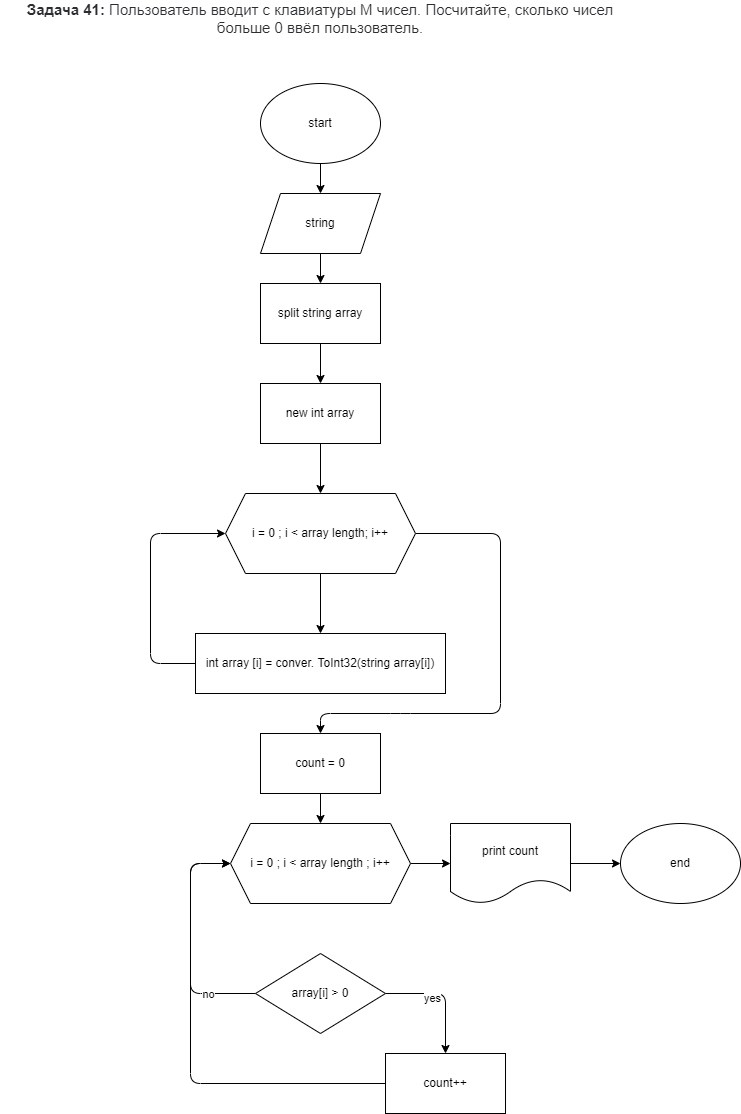

The diagram above was exported from draw.io. Its source (the exported page's mxGraphModel, read from the mxfile embedded in the PNG):
<mxGraphModel dx="1128" dy="956" grid="1" gridSize="10" guides="1" tooltips="1" connect="1" arrows="1" fold="1" page="1" pageScale="1" pageWidth="827" pageHeight="1169" math="0" shadow="0">
  <root>
    <mxCell id="0" />
    <mxCell id="1" parent="0" />
    <mxCell id="2" value="&lt;span style=&quot;box-sizing: border-box ; font-weight: 700 ; color: rgb(44 , 45 , 48) ; font-family: &amp;#34;roboto&amp;#34; , &amp;#34;san francisco&amp;#34; , &amp;#34;helvetica neue&amp;#34; , &amp;#34;helvetica&amp;#34; , &amp;#34;arial&amp;#34; ; font-size: 15px ; background-color: rgb(255 , 255 , 255)&quot;&gt;Задача 41:&lt;/span&gt;&lt;span style=&quot;color: rgb(44 , 45 , 48) ; font-family: &amp;#34;roboto&amp;#34; , &amp;#34;san francisco&amp;#34; , &amp;#34;helvetica neue&amp;#34; , &amp;#34;helvetica&amp;#34; , &amp;#34;arial&amp;#34; ; font-size: 15px ; background-color: rgb(255 , 255 , 255)&quot;&gt;&amp;nbsp;Пользователь вводит с клавиатуры M чисел. Посчитайте, сколько чисел больше 0 ввёл пользователь.&lt;/span&gt;" style="text;html=1;strokeColor=none;fillColor=none;align=center;verticalAlign=middle;whiteSpace=wrap;rounded=0;" vertex="1" parent="1">
      <mxGeometry x="10" y="30" width="640" height="30" as="geometry" />
    </mxCell>
    <mxCell id="5" value="" style="edgeStyle=none;html=1;" edge="1" parent="1" source="3" target="4">
      <mxGeometry relative="1" as="geometry" />
    </mxCell>
    <mxCell id="3" value="start" style="ellipse;whiteSpace=wrap;html=1;" vertex="1" parent="1">
      <mxGeometry x="270" y="110" width="120" height="80" as="geometry" />
    </mxCell>
    <mxCell id="7" value="" style="edgeStyle=none;html=1;" edge="1" parent="1" source="4">
      <mxGeometry relative="1" as="geometry">
        <mxPoint x="330" y="310" as="targetPoint" />
      </mxGeometry>
    </mxCell>
    <mxCell id="4" value="string" style="shape=parallelogram;perimeter=parallelogramPerimeter;whiteSpace=wrap;html=1;fixedSize=1;" vertex="1" parent="1">
      <mxGeometry x="270" y="220" width="120" height="60" as="geometry" />
    </mxCell>
    <mxCell id="13" value="" style="edgeStyle=none;html=1;" edge="1" parent="1" source="8" target="12">
      <mxGeometry relative="1" as="geometry" />
    </mxCell>
    <mxCell id="8" value="split string array" style="rounded=0;whiteSpace=wrap;html=1;" vertex="1" parent="1">
      <mxGeometry x="270" y="310" width="120" height="60" as="geometry" />
    </mxCell>
    <mxCell id="18" value="" style="edgeStyle=none;html=1;" edge="1" parent="1" source="9" target="15">
      <mxGeometry relative="1" as="geometry" />
    </mxCell>
    <mxCell id="25" style="edgeStyle=none;html=1;exitX=1;exitY=0.5;exitDx=0;exitDy=0;entryX=0.5;entryY=0;entryDx=0;entryDy=0;" edge="1" parent="1" source="9" target="20">
      <mxGeometry relative="1" as="geometry">
        <Array as="points">
          <mxPoint x="510" y="560" />
          <mxPoint x="510" y="740" />
          <mxPoint x="410" y="740" />
          <mxPoint x="330" y="740" />
        </Array>
      </mxGeometry>
    </mxCell>
    <mxCell id="9" value="i = 0 ; i &amp;lt; array length; i++" style="shape=hexagon;perimeter=hexagonPerimeter2;whiteSpace=wrap;html=1;fixedSize=1;" vertex="1" parent="1">
      <mxGeometry x="235" y="520" width="190" height="80" as="geometry" />
    </mxCell>
    <mxCell id="14" value="" style="edgeStyle=none;html=1;" edge="1" parent="1" source="12" target="9">
      <mxGeometry relative="1" as="geometry" />
    </mxCell>
    <mxCell id="12" value="new int array" style="rounded=0;whiteSpace=wrap;html=1;" vertex="1" parent="1">
      <mxGeometry x="270" y="410" width="120" height="60" as="geometry" />
    </mxCell>
    <mxCell id="17" style="edgeStyle=none;html=1;entryX=0;entryY=0.5;entryDx=0;entryDy=0;exitX=0;exitY=0.5;exitDx=0;exitDy=0;" edge="1" parent="1" source="15" target="9">
      <mxGeometry relative="1" as="geometry">
        <Array as="points">
          <mxPoint x="160" y="690" />
          <mxPoint x="160" y="560" />
        </Array>
      </mxGeometry>
    </mxCell>
    <mxCell id="15" value="int array [i] = conver. ToInt32(string array[i])" style="rounded=0;whiteSpace=wrap;html=1;" vertex="1" parent="1">
      <mxGeometry x="205" y="660" width="250" height="60" as="geometry" />
    </mxCell>
    <mxCell id="33" value="" style="edgeStyle=none;html=1;" edge="1" parent="1" source="19" target="31">
      <mxGeometry relative="1" as="geometry" />
    </mxCell>
    <mxCell id="19" value="i = 0 ; i &amp;lt; array length ; i++" style="shape=hexagon;perimeter=hexagonPerimeter2;whiteSpace=wrap;html=1;fixedSize=1;" vertex="1" parent="1">
      <mxGeometry x="240" y="850" width="180" height="80" as="geometry" />
    </mxCell>
    <mxCell id="26" value="" style="edgeStyle=none;html=1;" edge="1" parent="1" source="20" target="19">
      <mxGeometry relative="1" as="geometry" />
    </mxCell>
    <mxCell id="20" value="count = 0" style="rounded=0;whiteSpace=wrap;html=1;" vertex="1" parent="1">
      <mxGeometry x="270" y="760" width="120" height="60" as="geometry" />
    </mxCell>
    <mxCell id="23" style="edgeStyle=none;html=1;exitX=1;exitY=0.5;exitDx=0;exitDy=0;entryX=0.5;entryY=0;entryDx=0;entryDy=0;" edge="1" parent="1" source="21" target="22">
      <mxGeometry relative="1" as="geometry">
        <Array as="points">
          <mxPoint x="455" y="1020" />
        </Array>
      </mxGeometry>
    </mxCell>
    <mxCell id="24" value="yes" style="edgeLabel;html=1;align=center;verticalAlign=middle;resizable=0;points=[];" vertex="1" connectable="0" parent="23">
      <mxGeometry x="-0.2167" y="-4" relative="1" as="geometry">
        <mxPoint as="offset" />
      </mxGeometry>
    </mxCell>
    <mxCell id="29" style="edgeStyle=none;html=1;entryX=0;entryY=0.5;entryDx=0;entryDy=0;" edge="1" parent="1" source="21" target="19">
      <mxGeometry relative="1" as="geometry">
        <Array as="points">
          <mxPoint x="200" y="1020" />
          <mxPoint x="200" y="950" />
          <mxPoint x="200" y="890" />
        </Array>
      </mxGeometry>
    </mxCell>
    <mxCell id="30" value="no" style="edgeLabel;html=1;align=center;verticalAlign=middle;resizable=0;points=[];" vertex="1" connectable="0" parent="29">
      <mxGeometry x="-0.5915" relative="1" as="geometry">
        <mxPoint as="offset" />
      </mxGeometry>
    </mxCell>
    <mxCell id="21" value="array[i] &amp;gt; 0" style="rhombus;whiteSpace=wrap;html=1;" vertex="1" parent="1">
      <mxGeometry x="265" y="980" width="130" height="80" as="geometry" />
    </mxCell>
    <mxCell id="28" style="edgeStyle=none;html=1;entryX=0;entryY=0.5;entryDx=0;entryDy=0;" edge="1" parent="1" source="22" target="19">
      <mxGeometry relative="1" as="geometry">
        <Array as="points">
          <mxPoint x="200" y="1110" />
          <mxPoint x="200" y="890" />
        </Array>
      </mxGeometry>
    </mxCell>
    <mxCell id="22" value="count++" style="rounded=0;whiteSpace=wrap;html=1;" vertex="1" parent="1">
      <mxGeometry x="395" y="1080" width="120" height="60" as="geometry" />
    </mxCell>
    <mxCell id="34" value="" style="edgeStyle=none;html=1;" edge="1" parent="1" source="31" target="32">
      <mxGeometry relative="1" as="geometry" />
    </mxCell>
    <mxCell id="31" value="print count" style="shape=document;whiteSpace=wrap;html=1;boundedLbl=1;" vertex="1" parent="1">
      <mxGeometry x="460" y="850" width="120" height="80" as="geometry" />
    </mxCell>
    <mxCell id="32" value="end" style="ellipse;whiteSpace=wrap;html=1;" vertex="1" parent="1">
      <mxGeometry x="630" y="850" width="120" height="80" as="geometry" />
    </mxCell>
  </root>
</mxGraphModel>